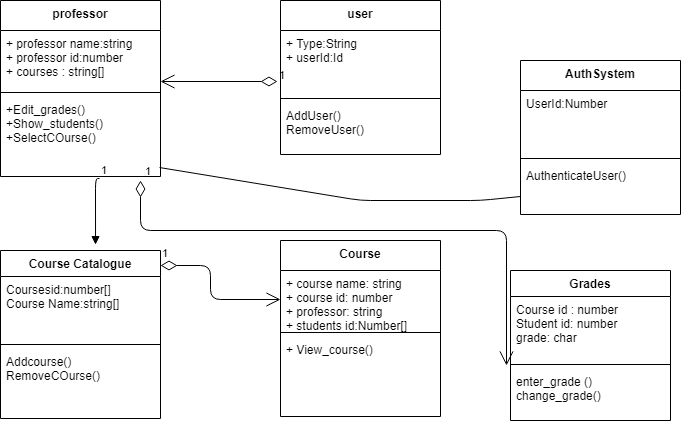

The diagram above was exported from draw.io. Its source (the exported page's mxGraphModel, read from the mxfile embedded in the PNG):
<mxGraphModel dx="868" dy="393" grid="1" gridSize="10" guides="1" tooltips="1" connect="1" arrows="1" fold="1" page="1" pageScale="1" pageWidth="827" pageHeight="1169" math="0" shadow="0">
  <root>
    <mxCell id="TWyry38XWARglY5995bk-0" />
    <mxCell id="TWyry38XWARglY5995bk-1" parent="TWyry38XWARglY5995bk-0" />
    <mxCell id="hV1QlYx6N0G4utIHBcBr-8" value="1" style="endArrow=open;html=1;endSize=12;startArrow=diamondThin;startSize=14;startFill=0;edgeStyle=orthogonalEdgeStyle;align=left;verticalAlign=bottom;exitX=-0.019;exitY=0.797;exitDx=0;exitDy=0;exitPerimeter=0;" parent="TWyry38XWARglY5995bk-1" source="hV1QlYx6N0G4utIHBcBr-5" target="hV1QlYx6N0G4utIHBcBr-1" edge="1">
      <mxGeometry x="-1" y="3" relative="1" as="geometry">
        <mxPoint x="320" y="310" as="sourcePoint" />
        <mxPoint x="480" y="280" as="targetPoint" />
        <Array as="points">
          <mxPoint x="250" y="271" />
          <mxPoint x="250" y="271" />
        </Array>
      </mxGeometry>
    </mxCell>
    <mxCell id="hV1QlYx6N0G4utIHBcBr-9" value="1" style="endArrow=open;html=1;endSize=12;startArrow=diamondThin;startSize=14;startFill=0;edgeStyle=orthogonalEdgeStyle;align=left;verticalAlign=bottom;entryX=0;entryY=0.5;entryDx=0;entryDy=0;" parent="TWyry38XWARglY5995bk-1" target="hV1QlYx6N0G4utIHBcBr-22" edge="1">
      <mxGeometry x="-1" y="3" relative="1" as="geometry">
        <mxPoint x="250" y="455" as="sourcePoint" />
        <mxPoint x="480" y="480" as="targetPoint" />
        <Array as="points">
          <mxPoint x="300" y="455" />
          <mxPoint x="300" y="489" />
        </Array>
      </mxGeometry>
    </mxCell>
    <mxCell id="hV1QlYx6N0G4utIHBcBr-14" value="" style="endArrow=block;endFill=1;html=1;edgeStyle=orthogonalEdgeStyle;align=left;verticalAlign=top;exitX=0.619;exitY=1.025;exitDx=0;exitDy=0;exitPerimeter=0;entryX=0.594;entryY=-0.035;entryDx=0;entryDy=0;entryPerimeter=0;" parent="TWyry38XWARglY5995bk-1" source="hV1QlYx6N0G4utIHBcBr-3" target="hV1QlYx6N0G4utIHBcBr-10" edge="1">
      <mxGeometry x="-0.875" y="-10" relative="1" as="geometry">
        <mxPoint x="320" y="380" as="sourcePoint" />
        <mxPoint x="480" y="380" as="targetPoint" />
        <Array as="points">
          <mxPoint x="185" y="368" />
        </Array>
        <mxPoint as="offset" />
      </mxGeometry>
    </mxCell>
    <mxCell id="hV1QlYx6N0G4utIHBcBr-15" value="1" style="edgeLabel;resizable=0;html=1;align=left;verticalAlign=bottom;" parent="hV1QlYx6N0G4utIHBcBr-14" connectable="0" vertex="1">
      <mxGeometry x="-1" relative="1" as="geometry" />
    </mxCell>
    <mxCell id="hV1QlYx6N0G4utIHBcBr-20" value="1" style="endArrow=open;html=1;endSize=12;startArrow=diamondThin;startSize=14;startFill=0;edgeStyle=orthogonalEdgeStyle;align=left;verticalAlign=bottom;exitX=0.875;exitY=1.05;exitDx=0;exitDy=0;exitPerimeter=0;entryX=-0.025;entryY=-0.058;entryDx=0;entryDy=0;entryPerimeter=0;" parent="TWyry38XWARglY5995bk-1" source="hV1QlYx6N0G4utIHBcBr-3" target="hV1QlYx6N0G4utIHBcBr-19" edge="1">
      <mxGeometry x="-1" y="3" relative="1" as="geometry">
        <mxPoint x="320" y="380" as="sourcePoint" />
        <mxPoint x="480" y="360" as="targetPoint" />
        <Array as="points">
          <mxPoint x="230" y="420" />
          <mxPoint x="596" y="420" />
        </Array>
      </mxGeometry>
    </mxCell>
    <mxCell id="hV1QlYx6N0G4utIHBcBr-0" value="professor" style="swimlane;fontStyle=1;align=center;verticalAlign=top;childLayout=stackLayout;horizontal=1;startSize=30;horizontalStack=0;resizeParent=1;resizeParentMax=0;resizeLast=0;collapsible=1;marginBottom=0;" parent="TWyry38XWARglY5995bk-1" vertex="1">
      <mxGeometry x="90" y="190" width="160" height="176" as="geometry" />
    </mxCell>
    <mxCell id="hV1QlYx6N0G4utIHBcBr-1" value="+ professor name:string&#10;+ professor id:number&#10;+ courses : string[]" style="text;strokeColor=none;fillColor=none;align=left;verticalAlign=top;spacingLeft=4;spacingRight=4;overflow=hidden;rotatable=0;points=[[0,0.5],[1,0.5]];portConstraint=eastwest;" parent="hV1QlYx6N0G4utIHBcBr-0" vertex="1">
      <mxGeometry y="30" width="160" height="58" as="geometry" />
    </mxCell>
    <mxCell id="hV1QlYx6N0G4utIHBcBr-2" value="" style="line;strokeWidth=1;fillColor=none;align=left;verticalAlign=middle;spacingTop=-1;spacingLeft=3;spacingRight=3;rotatable=0;labelPosition=right;points=[];portConstraint=eastwest;" parent="hV1QlYx6N0G4utIHBcBr-0" vertex="1">
      <mxGeometry y="88" width="160" height="8" as="geometry" />
    </mxCell>
    <mxCell id="hV1QlYx6N0G4utIHBcBr-3" value="+Edit_grades()&#10;+Show_students()&#10;+SelectCOurse()&#10;" style="text;strokeColor=none;fillColor=none;align=left;verticalAlign=top;spacingLeft=4;spacingRight=4;overflow=hidden;rotatable=0;points=[[0,0.5],[1,0.5]];portConstraint=eastwest;" parent="hV1QlYx6N0G4utIHBcBr-0" vertex="1">
      <mxGeometry y="96" width="160" height="80" as="geometry" />
    </mxCell>
    <mxCell id="hV1QlYx6N0G4utIHBcBr-4" value="user" style="swimlane;fontStyle=1;align=center;verticalAlign=top;childLayout=stackLayout;horizontal=1;startSize=30;horizontalStack=0;resizeParent=1;resizeParentMax=0;resizeLast=0;collapsible=1;marginBottom=0;" parent="TWyry38XWARglY5995bk-1" vertex="1">
      <mxGeometry x="370" y="190" width="160" height="154" as="geometry" />
    </mxCell>
    <mxCell id="hV1QlYx6N0G4utIHBcBr-5" value="+ Type:String&#10;+ userId:Id" style="text;strokeColor=none;fillColor=none;align=left;verticalAlign=top;spacingLeft=4;spacingRight=4;overflow=hidden;rotatable=0;points=[[0,0.5],[1,0.5]];portConstraint=eastwest;" parent="hV1QlYx6N0G4utIHBcBr-4" vertex="1">
      <mxGeometry y="30" width="160" height="64" as="geometry" />
    </mxCell>
    <mxCell id="hV1QlYx6N0G4utIHBcBr-6" value="" style="line;strokeWidth=1;fillColor=none;align=left;verticalAlign=middle;spacingTop=-1;spacingLeft=3;spacingRight=3;rotatable=0;labelPosition=right;points=[];portConstraint=eastwest;" parent="hV1QlYx6N0G4utIHBcBr-4" vertex="1">
      <mxGeometry y="94" width="160" height="8" as="geometry" />
    </mxCell>
    <mxCell id="hV1QlYx6N0G4utIHBcBr-7" value="AddUser()&#10;RemoveUser()&#10;" style="text;strokeColor=none;fillColor=none;align=left;verticalAlign=top;spacingLeft=4;spacingRight=4;overflow=hidden;rotatable=0;points=[[0,0.5],[1,0.5]];portConstraint=eastwest;" parent="hV1QlYx6N0G4utIHBcBr-4" vertex="1">
      <mxGeometry y="102" width="160" height="52" as="geometry" />
    </mxCell>
    <mxCell id="hV1QlYx6N0G4utIHBcBr-10" value="Course Catalogue" style="swimlane;fontStyle=1;align=center;verticalAlign=top;childLayout=stackLayout;horizontal=1;startSize=26;horizontalStack=0;resizeParent=1;resizeParentMax=0;resizeLast=0;collapsible=1;marginBottom=0;" parent="TWyry38XWARglY5995bk-1" vertex="1">
      <mxGeometry x="90" y="440" width="160" height="168" as="geometry" />
    </mxCell>
    <mxCell id="hV1QlYx6N0G4utIHBcBr-11" value="Coursesid:number[]&#10;Course Name:string[]&#10;&#10; " style="text;strokeColor=none;fillColor=none;align=left;verticalAlign=top;spacingLeft=4;spacingRight=4;overflow=hidden;rotatable=0;points=[[0,0.5],[1,0.5]];portConstraint=eastwest;" parent="hV1QlYx6N0G4utIHBcBr-10" vertex="1">
      <mxGeometry y="26" width="160" height="64" as="geometry" />
    </mxCell>
    <mxCell id="hV1QlYx6N0G4utIHBcBr-12" value="" style="line;strokeWidth=1;fillColor=none;align=left;verticalAlign=middle;spacingTop=-1;spacingLeft=3;spacingRight=3;rotatable=0;labelPosition=right;points=[];portConstraint=eastwest;" parent="hV1QlYx6N0G4utIHBcBr-10" vertex="1">
      <mxGeometry y="90" width="160" height="8" as="geometry" />
    </mxCell>
    <mxCell id="hV1QlYx6N0G4utIHBcBr-13" value="Addcourse()&#10;RemoveCOurse()" style="text;strokeColor=none;fillColor=none;align=left;verticalAlign=top;spacingLeft=4;spacingRight=4;overflow=hidden;rotatable=0;points=[[0,0.5],[1,0.5]];portConstraint=eastwest;" parent="hV1QlYx6N0G4utIHBcBr-10" vertex="1">
      <mxGeometry y="98" width="160" height="70" as="geometry" />
    </mxCell>
    <mxCell id="hV1QlYx6N0G4utIHBcBr-21" value="Course" style="swimlane;fontStyle=1;align=center;verticalAlign=top;childLayout=stackLayout;horizontal=1;startSize=30;horizontalStack=0;resizeParent=1;resizeParentMax=0;resizeLast=0;collapsible=1;marginBottom=0;" parent="TWyry38XWARglY5995bk-1" vertex="1">
      <mxGeometry x="370" y="430" width="160" height="176" as="geometry" />
    </mxCell>
    <mxCell id="hV1QlYx6N0G4utIHBcBr-22" value="+ course name: string&#10;+ course id: number&#10;+ professor: string&#10;+ students id:Number[]" style="text;strokeColor=none;fillColor=none;align=left;verticalAlign=top;spacingLeft=4;spacingRight=4;overflow=hidden;rotatable=0;points=[[0,0.5],[1,0.5]];portConstraint=eastwest;" parent="hV1QlYx6N0G4utIHBcBr-21" vertex="1">
      <mxGeometry y="30" width="160" height="58" as="geometry" />
    </mxCell>
    <mxCell id="hV1QlYx6N0G4utIHBcBr-23" value="" style="line;strokeWidth=1;fillColor=none;align=left;verticalAlign=middle;spacingTop=-1;spacingLeft=3;spacingRight=3;rotatable=0;labelPosition=right;points=[];portConstraint=eastwest;" parent="hV1QlYx6N0G4utIHBcBr-21" vertex="1">
      <mxGeometry y="88" width="160" height="8" as="geometry" />
    </mxCell>
    <mxCell id="hV1QlYx6N0G4utIHBcBr-24" value="+ View_course()" style="text;strokeColor=none;fillColor=none;align=left;verticalAlign=top;spacingLeft=4;spacingRight=4;overflow=hidden;rotatable=0;points=[[0,0.5],[1,0.5]];portConstraint=eastwest;" parent="hV1QlYx6N0G4utIHBcBr-21" vertex="1">
      <mxGeometry y="96" width="160" height="80" as="geometry" />
    </mxCell>
    <mxCell id="hV1QlYx6N0G4utIHBcBr-16" value="Grades" style="swimlane;fontStyle=1;align=center;verticalAlign=top;childLayout=stackLayout;horizontal=1;startSize=26;horizontalStack=0;resizeParent=1;resizeParentMax=0;resizeLast=0;collapsible=1;marginBottom=0;" parent="TWyry38XWARglY5995bk-1" vertex="1">
      <mxGeometry x="600" y="460" width="160" height="150" as="geometry" />
    </mxCell>
    <mxCell id="hV1QlYx6N0G4utIHBcBr-17" value="Course id : number&#10;Student id: number&#10;grade: char" style="text;strokeColor=none;fillColor=none;align=left;verticalAlign=top;spacingLeft=4;spacingRight=4;overflow=hidden;rotatable=0;points=[[0,0.5],[1,0.5]];portConstraint=eastwest;" parent="hV1QlYx6N0G4utIHBcBr-16" vertex="1">
      <mxGeometry y="26" width="160" height="64" as="geometry" />
    </mxCell>
    <mxCell id="hV1QlYx6N0G4utIHBcBr-18" value="" style="line;strokeWidth=1;fillColor=none;align=left;verticalAlign=middle;spacingTop=-1;spacingLeft=3;spacingRight=3;rotatable=0;labelPosition=right;points=[];portConstraint=eastwest;" parent="hV1QlYx6N0G4utIHBcBr-16" vertex="1">
      <mxGeometry y="90" width="160" height="8" as="geometry" />
    </mxCell>
    <mxCell id="hV1QlYx6N0G4utIHBcBr-19" value="enter_grade ()&#10;change_grade()" style="text;strokeColor=none;fillColor=none;align=left;verticalAlign=top;spacingLeft=4;spacingRight=4;overflow=hidden;rotatable=0;points=[[0,0.5],[1,0.5]];portConstraint=eastwest;" parent="hV1QlYx6N0G4utIHBcBr-16" vertex="1">
      <mxGeometry y="98" width="160" height="52" as="geometry" />
    </mxCell>
    <mxCell id="hV1QlYx6N0G4utIHBcBr-29" value="" style="endArrow=none;html=1;exitX=0.994;exitY=0.888;exitDx=0;exitDy=0;exitPerimeter=0;" parent="TWyry38XWARglY5995bk-1" source="hV1QlYx6N0G4utIHBcBr-3" target="hV1QlYx6N0G4utIHBcBr-28" edge="1">
      <mxGeometry width="50" height="50" relative="1" as="geometry">
        <mxPoint x="390" y="440" as="sourcePoint" />
        <mxPoint x="440" y="390" as="targetPoint" />
        <Array as="points">
          <mxPoint x="450" y="390" />
          <mxPoint x="570" y="390" />
        </Array>
      </mxGeometry>
    </mxCell>
    <mxCell id="hV1QlYx6N0G4utIHBcBr-25" value="AuthSystem" style="swimlane;fontStyle=1;align=center;verticalAlign=top;childLayout=stackLayout;horizontal=1;startSize=30;horizontalStack=0;resizeParent=1;resizeParentMax=0;resizeLast=0;collapsible=1;marginBottom=0;" parent="TWyry38XWARglY5995bk-1" vertex="1">
      <mxGeometry x="610" y="250" width="160" height="154" as="geometry" />
    </mxCell>
    <mxCell id="hV1QlYx6N0G4utIHBcBr-26" value="UserId:Number" style="text;strokeColor=none;fillColor=none;align=left;verticalAlign=top;spacingLeft=4;spacingRight=4;overflow=hidden;rotatable=0;points=[[0,0.5],[1,0.5]];portConstraint=eastwest;" parent="hV1QlYx6N0G4utIHBcBr-25" vertex="1">
      <mxGeometry y="30" width="160" height="64" as="geometry" />
    </mxCell>
    <mxCell id="hV1QlYx6N0G4utIHBcBr-27" value="" style="line;strokeWidth=1;fillColor=none;align=left;verticalAlign=middle;spacingTop=-1;spacingLeft=3;spacingRight=3;rotatable=0;labelPosition=right;points=[];portConstraint=eastwest;" parent="hV1QlYx6N0G4utIHBcBr-25" vertex="1">
      <mxGeometry y="94" width="160" height="8" as="geometry" />
    </mxCell>
    <mxCell id="hV1QlYx6N0G4utIHBcBr-28" value="AuthenticateUser()" style="text;strokeColor=none;fillColor=none;align=left;verticalAlign=top;spacingLeft=4;spacingRight=4;overflow=hidden;rotatable=0;points=[[0,0.5],[1,0.5]];portConstraint=eastwest;" parent="hV1QlYx6N0G4utIHBcBr-25" vertex="1">
      <mxGeometry y="102" width="160" height="52" as="geometry" />
    </mxCell>
  </root>
</mxGraphModel>